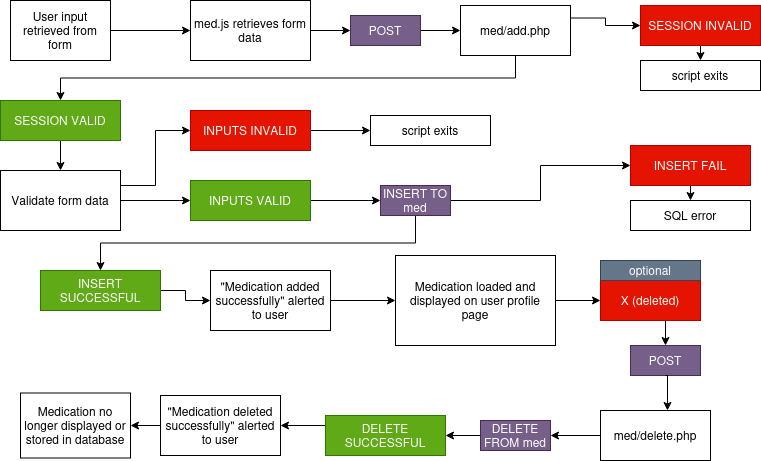

The diagram above was exported from draw.io. Its source (the exported page's mxGraphModel, read from the mxfile embedded in the PNG):
<mxGraphModel dx="1199" dy="1154" grid="1" gridSize="10" guides="1" tooltips="1" connect="1" arrows="1" fold="1" page="1" pageScale="1" pageWidth="850" pageHeight="1100" math="0" shadow="0">
  <root>
    <mxCell id="0" />
    <mxCell id="1" parent="0" />
    <mxCell id="2V1r5Jrl6pmoCE_cGSbc-3" style="edgeStyle=orthogonalEdgeStyle;rounded=0;orthogonalLoop=1;jettySize=auto;html=1;exitX=1;exitY=0.5;exitDx=0;exitDy=0;" edge="1" parent="1" source="2V1r5Jrl6pmoCE_cGSbc-1" target="2V1r5Jrl6pmoCE_cGSbc-2">
      <mxGeometry relative="1" as="geometry" />
    </mxCell>
    <mxCell id="2V1r5Jrl6pmoCE_cGSbc-1" value="User input retrieved from form " style="rounded=0;whiteSpace=wrap;html=1;" vertex="1" parent="1">
      <mxGeometry x="40" y="30" width="100" height="60" as="geometry" />
    </mxCell>
    <mxCell id="2V1r5Jrl6pmoCE_cGSbc-5" style="edgeStyle=orthogonalEdgeStyle;rounded=0;orthogonalLoop=1;jettySize=auto;html=1;exitX=1;exitY=0.5;exitDx=0;exitDy=0;entryX=0;entryY=0.5;entryDx=0;entryDy=0;" edge="1" parent="1" source="2V1r5Jrl6pmoCE_cGSbc-2" target="2V1r5Jrl6pmoCE_cGSbc-4">
      <mxGeometry relative="1" as="geometry" />
    </mxCell>
    <mxCell id="2V1r5Jrl6pmoCE_cGSbc-2" value="med.js retrieves form data" style="rounded=0;whiteSpace=wrap;html=1;" vertex="1" parent="1">
      <mxGeometry x="220" y="30" width="120" height="60" as="geometry" />
    </mxCell>
    <mxCell id="2V1r5Jrl6pmoCE_cGSbc-7" style="edgeStyle=orthogonalEdgeStyle;rounded=0;orthogonalLoop=1;jettySize=auto;html=1;exitX=1;exitY=0.5;exitDx=0;exitDy=0;entryX=0;entryY=0.5;entryDx=0;entryDy=0;" edge="1" parent="1" source="2V1r5Jrl6pmoCE_cGSbc-4" target="2V1r5Jrl6pmoCE_cGSbc-6">
      <mxGeometry relative="1" as="geometry" />
    </mxCell>
    <mxCell id="2V1r5Jrl6pmoCE_cGSbc-4" value="POST" style="rounded=0;whiteSpace=wrap;html=1;fillColor=#76608a;fontColor=#ffffff;strokeColor=#432D57;" vertex="1" parent="1">
      <mxGeometry x="380" y="45" width="70" height="30" as="geometry" />
    </mxCell>
    <mxCell id="2V1r5Jrl6pmoCE_cGSbc-12" style="edgeStyle=orthogonalEdgeStyle;rounded=0;orthogonalLoop=1;jettySize=auto;html=1;exitX=1;exitY=0.25;exitDx=0;exitDy=0;entryX=0;entryY=0.5;entryDx=0;entryDy=0;" edge="1" parent="1" source="2V1r5Jrl6pmoCE_cGSbc-6" target="2V1r5Jrl6pmoCE_cGSbc-9">
      <mxGeometry relative="1" as="geometry" />
    </mxCell>
    <mxCell id="2V1r5Jrl6pmoCE_cGSbc-15" style="edgeStyle=orthogonalEdgeStyle;rounded=0;orthogonalLoop=1;jettySize=auto;html=1;exitX=0.5;exitY=1;exitDx=0;exitDy=0;entryX=0.5;entryY=0;entryDx=0;entryDy=0;" edge="1" parent="1" source="2V1r5Jrl6pmoCE_cGSbc-6" target="2V1r5Jrl6pmoCE_cGSbc-8">
      <mxGeometry relative="1" as="geometry" />
    </mxCell>
    <mxCell id="2V1r5Jrl6pmoCE_cGSbc-6" value="med/add.php" style="rounded=0;whiteSpace=wrap;html=1;" vertex="1" parent="1">
      <mxGeometry x="490" y="35" width="110" height="50" as="geometry" />
    </mxCell>
    <mxCell id="2V1r5Jrl6pmoCE_cGSbc-17" style="edgeStyle=orthogonalEdgeStyle;rounded=0;orthogonalLoop=1;jettySize=auto;html=1;exitX=0.5;exitY=1;exitDx=0;exitDy=0;entryX=0.5;entryY=0;entryDx=0;entryDy=0;" edge="1" parent="1" source="2V1r5Jrl6pmoCE_cGSbc-8" target="2V1r5Jrl6pmoCE_cGSbc-16">
      <mxGeometry relative="1" as="geometry" />
    </mxCell>
    <mxCell id="2V1r5Jrl6pmoCE_cGSbc-8" value="&lt;span&gt;SESSION VALID&lt;/span&gt;" style="rounded=0;whiteSpace=wrap;html=1;fillColor=#60a917;fontColor=#ffffff;strokeColor=#2D7600;" vertex="1" parent="1">
      <mxGeometry x="30" y="130" width="120" height="40" as="geometry" />
    </mxCell>
    <mxCell id="2V1r5Jrl6pmoCE_cGSbc-13" style="edgeStyle=orthogonalEdgeStyle;rounded=0;orthogonalLoop=1;jettySize=auto;html=1;exitX=0.5;exitY=1;exitDx=0;exitDy=0;entryX=0.5;entryY=0;entryDx=0;entryDy=0;" edge="1" parent="1" source="2V1r5Jrl6pmoCE_cGSbc-9" target="2V1r5Jrl6pmoCE_cGSbc-10">
      <mxGeometry relative="1" as="geometry" />
    </mxCell>
    <mxCell id="2V1r5Jrl6pmoCE_cGSbc-9" value="&lt;span&gt;SESSION INVALID&lt;/span&gt;" style="rounded=0;whiteSpace=wrap;html=1;fillColor=#e51400;fontColor=#ffffff;strokeColor=#B20000;" vertex="1" parent="1">
      <mxGeometry x="670" y="35" width="120" height="40" as="geometry" />
    </mxCell>
    <mxCell id="2V1r5Jrl6pmoCE_cGSbc-10" value="script exits" style="rounded=0;whiteSpace=wrap;html=1;" vertex="1" parent="1">
      <mxGeometry x="670" y="90" width="120" height="30" as="geometry" />
    </mxCell>
    <mxCell id="2V1r5Jrl6pmoCE_cGSbc-20" style="edgeStyle=orthogonalEdgeStyle;rounded=0;orthogonalLoop=1;jettySize=auto;html=1;exitX=1;exitY=0.25;exitDx=0;exitDy=0;entryX=0;entryY=0.5;entryDx=0;entryDy=0;" edge="1" parent="1" source="2V1r5Jrl6pmoCE_cGSbc-16" target="2V1r5Jrl6pmoCE_cGSbc-18">
      <mxGeometry relative="1" as="geometry" />
    </mxCell>
    <mxCell id="2V1r5Jrl6pmoCE_cGSbc-21" style="edgeStyle=orthogonalEdgeStyle;rounded=0;orthogonalLoop=1;jettySize=auto;html=1;exitX=1;exitY=0.5;exitDx=0;exitDy=0;entryX=0;entryY=0.5;entryDx=0;entryDy=0;" edge="1" parent="1" source="2V1r5Jrl6pmoCE_cGSbc-16" target="2V1r5Jrl6pmoCE_cGSbc-19">
      <mxGeometry relative="1" as="geometry" />
    </mxCell>
    <mxCell id="2V1r5Jrl6pmoCE_cGSbc-16" value="Validate form data" style="rounded=0;whiteSpace=wrap;html=1;" vertex="1" parent="1">
      <mxGeometry x="30" y="200" width="120" height="60" as="geometry" />
    </mxCell>
    <mxCell id="2V1r5Jrl6pmoCE_cGSbc-23" style="edgeStyle=orthogonalEdgeStyle;rounded=0;orthogonalLoop=1;jettySize=auto;html=1;exitX=1;exitY=0.5;exitDx=0;exitDy=0;entryX=0;entryY=0.5;entryDx=0;entryDy=0;" edge="1" parent="1" source="2V1r5Jrl6pmoCE_cGSbc-18" target="2V1r5Jrl6pmoCE_cGSbc-22">
      <mxGeometry relative="1" as="geometry" />
    </mxCell>
    <mxCell id="2V1r5Jrl6pmoCE_cGSbc-18" value="&lt;span&gt;INPUTS INVALID&lt;/span&gt;" style="rounded=0;whiteSpace=wrap;html=1;fillColor=#e51400;fontColor=#ffffff;strokeColor=#B20000;" vertex="1" parent="1">
      <mxGeometry x="220" y="140" width="120" height="40" as="geometry" />
    </mxCell>
    <mxCell id="2V1r5Jrl6pmoCE_cGSbc-26" style="edgeStyle=orthogonalEdgeStyle;rounded=0;orthogonalLoop=1;jettySize=auto;html=1;exitX=1;exitY=0.5;exitDx=0;exitDy=0;entryX=0;entryY=0.5;entryDx=0;entryDy=0;" edge="1" parent="1" source="2V1r5Jrl6pmoCE_cGSbc-19" target="2V1r5Jrl6pmoCE_cGSbc-25">
      <mxGeometry relative="1" as="geometry" />
    </mxCell>
    <mxCell id="2V1r5Jrl6pmoCE_cGSbc-19" value="&lt;span&gt;INPUTS VALID&lt;/span&gt;" style="rounded=0;whiteSpace=wrap;html=1;fillColor=#60a917;fontColor=#ffffff;strokeColor=#2D7600;" vertex="1" parent="1">
      <mxGeometry x="220" y="210" width="120" height="40" as="geometry" />
    </mxCell>
    <mxCell id="2V1r5Jrl6pmoCE_cGSbc-22" value="script exits" style="rounded=0;whiteSpace=wrap;html=1;" vertex="1" parent="1">
      <mxGeometry x="400" y="145" width="120" height="30" as="geometry" />
    </mxCell>
    <mxCell id="2V1r5Jrl6pmoCE_cGSbc-29" style="edgeStyle=orthogonalEdgeStyle;rounded=0;orthogonalLoop=1;jettySize=auto;html=1;exitX=1;exitY=0.5;exitDx=0;exitDy=0;entryX=0;entryY=0.5;entryDx=0;entryDy=0;" edge="1" parent="1" source="2V1r5Jrl6pmoCE_cGSbc-25" target="2V1r5Jrl6pmoCE_cGSbc-28">
      <mxGeometry relative="1" as="geometry" />
    </mxCell>
    <mxCell id="2V1r5Jrl6pmoCE_cGSbc-32" style="edgeStyle=orthogonalEdgeStyle;rounded=0;orthogonalLoop=1;jettySize=auto;html=1;exitX=0.5;exitY=1;exitDx=0;exitDy=0;entryX=0.5;entryY=0;entryDx=0;entryDy=0;" edge="1" parent="1" source="2V1r5Jrl6pmoCE_cGSbc-25" target="2V1r5Jrl6pmoCE_cGSbc-27">
      <mxGeometry relative="1" as="geometry" />
    </mxCell>
    <mxCell id="2V1r5Jrl6pmoCE_cGSbc-25" value="INSERT TO med" style="rounded=0;whiteSpace=wrap;html=1;fillColor=#76608a;fontColor=#ffffff;strokeColor=#432D57;" vertex="1" parent="1">
      <mxGeometry x="410" y="215" width="70" height="30" as="geometry" />
    </mxCell>
    <mxCell id="2V1r5Jrl6pmoCE_cGSbc-34" style="edgeStyle=orthogonalEdgeStyle;rounded=0;orthogonalLoop=1;jettySize=auto;html=1;exitX=1;exitY=0.5;exitDx=0;exitDy=0;entryX=0;entryY=0.5;entryDx=0;entryDy=0;" edge="1" parent="1" source="2V1r5Jrl6pmoCE_cGSbc-27" target="2V1r5Jrl6pmoCE_cGSbc-33">
      <mxGeometry relative="1" as="geometry" />
    </mxCell>
    <mxCell id="2V1r5Jrl6pmoCE_cGSbc-27" value="INSERT SUCCESSFUL" style="rounded=0;whiteSpace=wrap;html=1;fillColor=#60a917;fontColor=#ffffff;strokeColor=#2D7600;" vertex="1" parent="1">
      <mxGeometry x="70" y="300" width="120" height="40" as="geometry" />
    </mxCell>
    <mxCell id="2V1r5Jrl6pmoCE_cGSbc-31" style="edgeStyle=orthogonalEdgeStyle;rounded=0;orthogonalLoop=1;jettySize=auto;html=1;exitX=0.5;exitY=1;exitDx=0;exitDy=0;entryX=0.5;entryY=0;entryDx=0;entryDy=0;" edge="1" parent="1" source="2V1r5Jrl6pmoCE_cGSbc-28" target="2V1r5Jrl6pmoCE_cGSbc-30">
      <mxGeometry relative="1" as="geometry" />
    </mxCell>
    <mxCell id="2V1r5Jrl6pmoCE_cGSbc-28" value="INSERT FAIL" style="rounded=0;whiteSpace=wrap;html=1;fillColor=#e51400;fontColor=#ffffff;strokeColor=#B20000;" vertex="1" parent="1">
      <mxGeometry x="660" y="175" width="120" height="40" as="geometry" />
    </mxCell>
    <mxCell id="2V1r5Jrl6pmoCE_cGSbc-30" value="SQL error" style="rounded=0;whiteSpace=wrap;html=1;" vertex="1" parent="1">
      <mxGeometry x="660" y="230" width="120" height="30" as="geometry" />
    </mxCell>
    <mxCell id="2V1r5Jrl6pmoCE_cGSbc-36" style="edgeStyle=orthogonalEdgeStyle;rounded=0;orthogonalLoop=1;jettySize=auto;html=1;exitX=1;exitY=0.5;exitDx=0;exitDy=0;" edge="1" parent="1" source="2V1r5Jrl6pmoCE_cGSbc-33" target="2V1r5Jrl6pmoCE_cGSbc-35">
      <mxGeometry relative="1" as="geometry" />
    </mxCell>
    <mxCell id="2V1r5Jrl6pmoCE_cGSbc-33" value="&quot;Medication added successfully&quot; alerted to user" style="rounded=0;whiteSpace=wrap;html=1;" vertex="1" parent="1">
      <mxGeometry x="240" y="300" width="120" height="60" as="geometry" />
    </mxCell>
    <mxCell id="2V1r5Jrl6pmoCE_cGSbc-39" style="edgeStyle=orthogonalEdgeStyle;rounded=0;orthogonalLoop=1;jettySize=auto;html=1;exitX=1;exitY=0.5;exitDx=0;exitDy=0;entryX=0;entryY=0.5;entryDx=0;entryDy=0;" edge="1" parent="1" source="2V1r5Jrl6pmoCE_cGSbc-35" target="2V1r5Jrl6pmoCE_cGSbc-38">
      <mxGeometry relative="1" as="geometry" />
    </mxCell>
    <mxCell id="2V1r5Jrl6pmoCE_cGSbc-35" value="Medication loaded and displayed on user profile page" style="rounded=0;whiteSpace=wrap;html=1;" vertex="1" parent="1">
      <mxGeometry x="425" y="285" width="160" height="90" as="geometry" />
    </mxCell>
    <mxCell id="2V1r5Jrl6pmoCE_cGSbc-42" style="edgeStyle=orthogonalEdgeStyle;rounded=0;orthogonalLoop=1;jettySize=auto;html=1;exitX=0.5;exitY=1;exitDx=0;exitDy=0;entryX=0.5;entryY=0;entryDx=0;entryDy=0;" edge="1" parent="1" source="2V1r5Jrl6pmoCE_cGSbc-38" target="2V1r5Jrl6pmoCE_cGSbc-40">
      <mxGeometry relative="1" as="geometry" />
    </mxCell>
    <mxCell id="2V1r5Jrl6pmoCE_cGSbc-38" value="X (deleted)" style="rounded=0;whiteSpace=wrap;html=1;fillColor=#e51400;fontColor=#ffffff;strokeColor=#B20000;" vertex="1" parent="1">
      <mxGeometry x="630" y="310" width="100" height="40" as="geometry" />
    </mxCell>
    <mxCell id="2V1r5Jrl6pmoCE_cGSbc-40" value="POST" style="rounded=0;whiteSpace=wrap;html=1;fillColor=#76608a;fontColor=#ffffff;strokeColor=#432D57;" vertex="1" parent="1">
      <mxGeometry x="660" y="375" width="70" height="30" as="geometry" />
    </mxCell>
    <mxCell id="2V1r5Jrl6pmoCE_cGSbc-46" style="edgeStyle=orthogonalEdgeStyle;rounded=0;orthogonalLoop=1;jettySize=auto;html=1;exitX=0;exitY=0.5;exitDx=0;exitDy=0;entryX=1;entryY=0.5;entryDx=0;entryDy=0;" edge="1" parent="1" source="2V1r5Jrl6pmoCE_cGSbc-41" target="2V1r5Jrl6pmoCE_cGSbc-44">
      <mxGeometry relative="1" as="geometry" />
    </mxCell>
    <mxCell id="2V1r5Jrl6pmoCE_cGSbc-41" value="med/delete.php" style="rounded=0;whiteSpace=wrap;html=1;" vertex="1" parent="1">
      <mxGeometry x="630" y="440" width="110" height="50" as="geometry" />
    </mxCell>
    <mxCell id="2V1r5Jrl6pmoCE_cGSbc-43" style="edgeStyle=orthogonalEdgeStyle;rounded=0;orthogonalLoop=1;jettySize=auto;html=1;exitX=0.5;exitY=1;exitDx=0;exitDy=0;entryX=0.609;entryY=0;entryDx=0;entryDy=0;entryPerimeter=0;" edge="1" parent="1" source="2V1r5Jrl6pmoCE_cGSbc-40" target="2V1r5Jrl6pmoCE_cGSbc-41">
      <mxGeometry relative="1" as="geometry" />
    </mxCell>
    <mxCell id="2V1r5Jrl6pmoCE_cGSbc-48" style="edgeStyle=orthogonalEdgeStyle;rounded=0;orthogonalLoop=1;jettySize=auto;html=1;exitX=0;exitY=0.5;exitDx=0;exitDy=0;entryX=1;entryY=0.5;entryDx=0;entryDy=0;" edge="1" parent="1" source="2V1r5Jrl6pmoCE_cGSbc-44" target="2V1r5Jrl6pmoCE_cGSbc-47">
      <mxGeometry relative="1" as="geometry" />
    </mxCell>
    <mxCell id="2V1r5Jrl6pmoCE_cGSbc-44" value="DELETE FROM med" style="rounded=0;whiteSpace=wrap;html=1;fillColor=#76608a;fontColor=#ffffff;strokeColor=#432D57;" vertex="1" parent="1">
      <mxGeometry x="510" y="450" width="70" height="30" as="geometry" />
    </mxCell>
    <mxCell id="2V1r5Jrl6pmoCE_cGSbc-51" style="edgeStyle=orthogonalEdgeStyle;rounded=0;orthogonalLoop=1;jettySize=auto;html=1;exitX=0;exitY=0.25;exitDx=0;exitDy=0;entryX=1;entryY=0.5;entryDx=0;entryDy=0;" edge="1" parent="1" source="2V1r5Jrl6pmoCE_cGSbc-47" target="2V1r5Jrl6pmoCE_cGSbc-50">
      <mxGeometry relative="1" as="geometry" />
    </mxCell>
    <mxCell id="2V1r5Jrl6pmoCE_cGSbc-47" value="DELETE SUCCESSFUL" style="rounded=0;whiteSpace=wrap;html=1;fillColor=#60a917;fontColor=#ffffff;strokeColor=#2D7600;" vertex="1" parent="1">
      <mxGeometry x="355" y="445" width="120" height="40" as="geometry" />
    </mxCell>
    <mxCell id="2V1r5Jrl6pmoCE_cGSbc-49" value="optional" style="rounded=0;whiteSpace=wrap;html=1;fillColor=#647687;fontColor=#ffffff;strokeColor=#314354;" vertex="1" parent="1">
      <mxGeometry x="630" y="290" width="100" height="20" as="geometry" />
    </mxCell>
    <mxCell id="2V1r5Jrl6pmoCE_cGSbc-53" style="edgeStyle=orthogonalEdgeStyle;rounded=0;orthogonalLoop=1;jettySize=auto;html=1;exitX=0;exitY=0.5;exitDx=0;exitDy=0;entryX=1;entryY=0.5;entryDx=0;entryDy=0;" edge="1" parent="1" source="2V1r5Jrl6pmoCE_cGSbc-50" target="2V1r5Jrl6pmoCE_cGSbc-52">
      <mxGeometry relative="1" as="geometry" />
    </mxCell>
    <mxCell id="2V1r5Jrl6pmoCE_cGSbc-50" value="&quot;Medication deleted successfully&quot; alerted to user" style="rounded=0;whiteSpace=wrap;html=1;" vertex="1" parent="1">
      <mxGeometry x="190" y="425" width="120" height="60" as="geometry" />
    </mxCell>
    <mxCell id="2V1r5Jrl6pmoCE_cGSbc-52" value="Medication no longer displayed or stored in database" style="rounded=0;whiteSpace=wrap;html=1;" vertex="1" parent="1">
      <mxGeometry x="50" y="422.5" width="110" height="65" as="geometry" />
    </mxCell>
  </root>
</mxGraphModel>